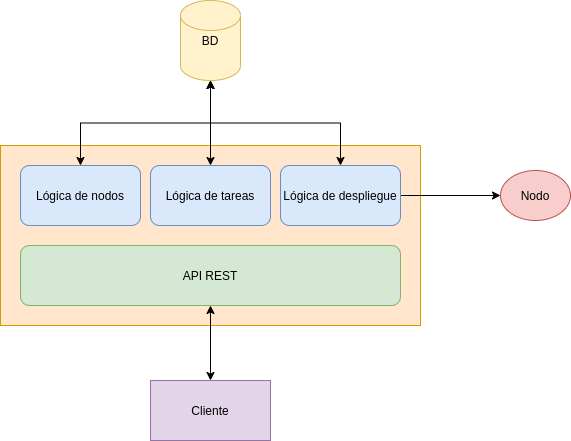

The diagram above was exported from draw.io. Its source (the exported page's mxGraphModel, read from the mxfile embedded in the PNG):
<mxGraphModel dx="416" dy="785" grid="1" gridSize="10" guides="1" tooltips="1" connect="1" arrows="1" fold="1" page="1" pageScale="1" pageWidth="827" pageHeight="1169" math="0" shadow="0">
  <root>
    <mxCell id="0" />
    <mxCell id="1" parent="0" />
    <mxCell id="VV9QDdslpNTyvfCC5tl6-6" value="" style="rounded=0;whiteSpace=wrap;html=1;fillColor=#ffe6cc;strokeColor=#d79b00;" parent="1" vertex="1">
      <mxGeometry x="150" y="350" width="420" height="180" as="geometry" />
    </mxCell>
    <mxCell id="VV9QDdslpNTyvfCC5tl6-7" value="BD" style="shape=cylinder2;whiteSpace=wrap;html=1;boundedLbl=1;backgroundOutline=1;size=15;fillColor=#fff2cc;strokeColor=#d6b656;" parent="1" vertex="1">
      <mxGeometry x="330" y="205" width="60" height="80" as="geometry" />
    </mxCell>
    <mxCell id="VV9QDdslpNTyvfCC5tl6-8" value="API REST" style="rounded=1;whiteSpace=wrap;html=1;fillColor=#d5e8d4;strokeColor=#82b366;" parent="1" vertex="1">
      <mxGeometry x="170" y="450" width="380" height="60" as="geometry" />
    </mxCell>
    <mxCell id="VV9QDdslpNTyvfCC5tl6-13" style="edgeStyle=orthogonalEdgeStyle;rounded=0;orthogonalLoop=1;jettySize=auto;html=1;exitX=0.5;exitY=0;exitDx=0;exitDy=0;startArrow=classic;startFill=1;" parent="1" source="VV9QDdslpNTyvfCC5tl6-9" target="VV9QDdslpNTyvfCC5tl6-7" edge="1">
      <mxGeometry relative="1" as="geometry" />
    </mxCell>
    <mxCell id="VV9QDdslpNTyvfCC5tl6-9" value="Lógica de nodos" style="rounded=1;whiteSpace=wrap;html=1;fillColor=#dae8fc;strokeColor=#6c8ebf;" parent="1" vertex="1">
      <mxGeometry x="170" y="370" width="120" height="60" as="geometry" />
    </mxCell>
    <mxCell id="VV9QDdslpNTyvfCC5tl6-14" style="edgeStyle=orthogonalEdgeStyle;rounded=0;orthogonalLoop=1;jettySize=auto;html=1;exitX=0.5;exitY=0;exitDx=0;exitDy=0;startArrow=classic;startFill=1;" parent="1" source="VV9QDdslpNTyvfCC5tl6-10" target="VV9QDdslpNTyvfCC5tl6-7" edge="1">
      <mxGeometry relative="1" as="geometry" />
    </mxCell>
    <mxCell id="VV9QDdslpNTyvfCC5tl6-10" value="Lógica de tareas" style="rounded=1;whiteSpace=wrap;html=1;fillColor=#dae8fc;strokeColor=#6c8ebf;" parent="1" vertex="1">
      <mxGeometry x="300" y="370" width="120" height="60" as="geometry" />
    </mxCell>
    <mxCell id="VV9QDdslpNTyvfCC5tl6-15" style="edgeStyle=orthogonalEdgeStyle;rounded=0;orthogonalLoop=1;jettySize=auto;html=1;exitX=0.5;exitY=0;exitDx=0;exitDy=0;startArrow=classic;startFill=1;" parent="1" source="VV9QDdslpNTyvfCC5tl6-11" target="VV9QDdslpNTyvfCC5tl6-7" edge="1">
      <mxGeometry relative="1" as="geometry" />
    </mxCell>
    <mxCell id="VV9QDdslpNTyvfCC5tl6-16" style="edgeStyle=orthogonalEdgeStyle;rounded=0;orthogonalLoop=1;jettySize=auto;html=1;exitX=1;exitY=0.5;exitDx=0;exitDy=0;entryX=0;entryY=0.5;entryDx=0;entryDy=0;" parent="1" source="VV9QDdslpNTyvfCC5tl6-11" target="VV9QDdslpNTyvfCC5tl6-12" edge="1">
      <mxGeometry relative="1" as="geometry" />
    </mxCell>
    <mxCell id="VV9QDdslpNTyvfCC5tl6-11" value="Lógica de despliegue" style="rounded=1;whiteSpace=wrap;html=1;fillColor=#dae8fc;strokeColor=#6c8ebf;" parent="1" vertex="1">
      <mxGeometry x="430" y="370" width="120" height="60" as="geometry" />
    </mxCell>
    <mxCell id="VV9QDdslpNTyvfCC5tl6-12" value="Nodo" style="ellipse;whiteSpace=wrap;html=1;fillColor=#f8cecc;strokeColor=#b85450;" parent="1" vertex="1">
      <mxGeometry x="650" y="375" width="70" height="50" as="geometry" />
    </mxCell>
    <mxCell id="VV9QDdslpNTyvfCC5tl6-18" style="edgeStyle=orthogonalEdgeStyle;rounded=0;orthogonalLoop=1;jettySize=auto;html=1;exitX=0.5;exitY=0;exitDx=0;exitDy=0;entryX=0.5;entryY=1;entryDx=0;entryDy=0;startArrow=classic;startFill=1;" parent="1" source="VV9QDdslpNTyvfCC5tl6-17" target="VV9QDdslpNTyvfCC5tl6-8" edge="1">
      <mxGeometry relative="1" as="geometry" />
    </mxCell>
    <mxCell id="VV9QDdslpNTyvfCC5tl6-17" value="Cliente" style="rounded=0;whiteSpace=wrap;html=1;fillColor=#e1d5e7;strokeColor=#9673a6;" parent="1" vertex="1">
      <mxGeometry x="300" y="585" width="120" height="60" as="geometry" />
    </mxCell>
  </root>
</mxGraphModel>